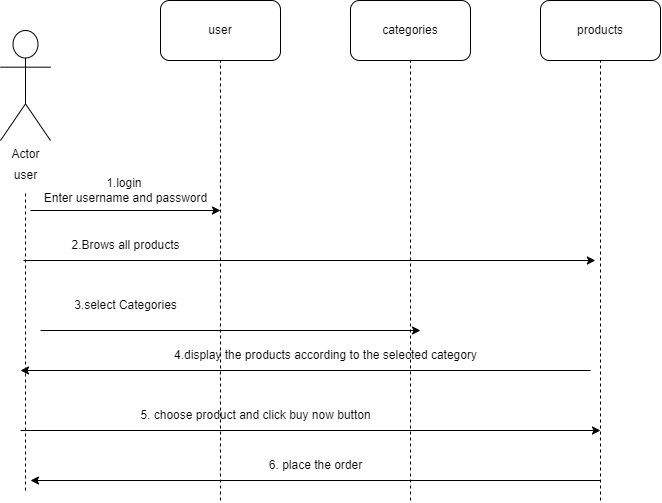

The diagram above was exported from draw.io. Its source (the exported page's mxGraphModel, read from the mxfile embedded in the PNG):
<mxGraphModel dx="674" dy="787" grid="1" gridSize="10" guides="1" tooltips="1" connect="1" arrows="1" fold="1" page="1" pageScale="1" pageWidth="827" pageHeight="1169" math="0" shadow="0">
  <root>
    <mxCell id="0" />
    <mxCell id="1" parent="0" />
    <mxCell id="UwhQtp7BM3WO5bEk0MvF-1" value="Actor" style="shape=umlActor;verticalLabelPosition=bottom;verticalAlign=top;html=1;outlineConnect=0;" vertex="1" parent="1">
      <mxGeometry x="70" y="90" width="50" height="110" as="geometry" />
    </mxCell>
    <mxCell id="UwhQtp7BM3WO5bEk0MvF-2" value="user" style="rounded=1;whiteSpace=wrap;html=1;fillColor=none;" vertex="1" parent="1">
      <mxGeometry x="230" y="60" width="120" height="60" as="geometry" />
    </mxCell>
    <mxCell id="UwhQtp7BM3WO5bEk0MvF-3" value="categories" style="rounded=1;whiteSpace=wrap;html=1;fillColor=none;" vertex="1" parent="1">
      <mxGeometry x="420" y="60" width="120" height="60" as="geometry" />
    </mxCell>
    <mxCell id="UwhQtp7BM3WO5bEk0MvF-4" value="products" style="rounded=1;whiteSpace=wrap;html=1;fillColor=none;" vertex="1" parent="1">
      <mxGeometry x="610" y="60" width="120" height="60" as="geometry" />
    </mxCell>
    <mxCell id="UwhQtp7BM3WO5bEk0MvF-7" value="user" style="text;html=1;align=center;verticalAlign=middle;resizable=0;points=[];autosize=1;strokeColor=none;fillColor=none;" vertex="1" parent="1">
      <mxGeometry x="70" y="220" width="50" height="30" as="geometry" />
    </mxCell>
    <mxCell id="UwhQtp7BM3WO5bEk0MvF-8" value="" style="endArrow=none;dashed=1;html=1;rounded=0;entryX=0.5;entryY=1;entryDx=0;entryDy=0;" edge="1" parent="1" target="UwhQtp7BM3WO5bEk0MvF-2">
      <mxGeometry width="50" height="50" relative="1" as="geometry">
        <mxPoint x="290" y="560" as="sourcePoint" />
        <mxPoint x="440" y="270" as="targetPoint" />
      </mxGeometry>
    </mxCell>
    <mxCell id="UwhQtp7BM3WO5bEk0MvF-9" value="" style="endArrow=none;dashed=1;html=1;rounded=0;entryX=0.5;entryY=1;entryDx=0;entryDy=0;" edge="1" parent="1" target="UwhQtp7BM3WO5bEk0MvF-3">
      <mxGeometry width="50" height="50" relative="1" as="geometry">
        <mxPoint x="480" y="560" as="sourcePoint" />
        <mxPoint x="300" y="130" as="targetPoint" />
      </mxGeometry>
    </mxCell>
    <mxCell id="UwhQtp7BM3WO5bEk0MvF-10" value="" style="endArrow=none;dashed=1;html=1;rounded=0;entryX=0.5;entryY=1;entryDx=0;entryDy=0;" edge="1" parent="1" target="UwhQtp7BM3WO5bEk0MvF-4">
      <mxGeometry width="50" height="50" relative="1" as="geometry">
        <mxPoint x="670" y="560" as="sourcePoint" />
        <mxPoint x="490" y="130" as="targetPoint" />
      </mxGeometry>
    </mxCell>
    <mxCell id="UwhQtp7BM3WO5bEk0MvF-11" value="" style="endArrow=none;dashed=1;html=1;rounded=0;" edge="1" parent="1" target="UwhQtp7BM3WO5bEk0MvF-7">
      <mxGeometry width="50" height="50" relative="1" as="geometry">
        <mxPoint x="95" y="550" as="sourcePoint" />
        <mxPoint x="300" y="130" as="targetPoint" />
      </mxGeometry>
    </mxCell>
    <mxCell id="UwhQtp7BM3WO5bEk0MvF-14" value="" style="endArrow=classic;html=1;rounded=0;" edge="1" parent="1">
      <mxGeometry width="50" height="50" relative="1" as="geometry">
        <mxPoint x="100" y="270" as="sourcePoint" />
        <mxPoint x="290" y="270" as="targetPoint" />
      </mxGeometry>
    </mxCell>
    <mxCell id="UwhQtp7BM3WO5bEk0MvF-15" value="1.login&amp;nbsp;&lt;br&gt;Enter username and password" style="text;html=1;align=center;verticalAlign=middle;resizable=0;points=[];autosize=1;strokeColor=none;fillColor=none;" vertex="1" parent="1">
      <mxGeometry x="100" y="230" width="190" height="40" as="geometry" />
    </mxCell>
    <mxCell id="UwhQtp7BM3WO5bEk0MvF-16" value="3.select Categories" style="text;html=1;align=center;verticalAlign=middle;resizable=0;points=[];autosize=1;strokeColor=none;fillColor=none;" vertex="1" parent="1">
      <mxGeometry x="130" y="350" width="130" height="30" as="geometry" />
    </mxCell>
    <mxCell id="UwhQtp7BM3WO5bEk0MvF-17" value="" style="endArrow=classic;html=1;rounded=0;" edge="1" parent="1">
      <mxGeometry width="50" height="50" relative="1" as="geometry">
        <mxPoint x="90" y="490" as="sourcePoint" />
        <mxPoint x="670" y="490" as="targetPoint" />
      </mxGeometry>
    </mxCell>
    <mxCell id="UwhQtp7BM3WO5bEk0MvF-18" value="2.Brows all products" style="text;html=1;align=center;verticalAlign=middle;resizable=0;points=[];autosize=1;strokeColor=none;fillColor=none;" vertex="1" parent="1">
      <mxGeometry x="130" y="290" width="130" height="30" as="geometry" />
    </mxCell>
    <mxCell id="UwhQtp7BM3WO5bEk0MvF-19" value="" style="endArrow=classic;html=1;rounded=0;" edge="1" parent="1">
      <mxGeometry width="50" height="50" relative="1" as="geometry">
        <mxPoint x="93" y="320" as="sourcePoint" />
        <mxPoint x="664.88232421875" y="320" as="targetPoint" />
      </mxGeometry>
    </mxCell>
    <mxCell id="UwhQtp7BM3WO5bEk0MvF-20" value="" style="endArrow=classic;html=1;rounded=0;" edge="1" parent="1">
      <mxGeometry width="50" height="50" relative="1" as="geometry">
        <mxPoint x="660" y="430" as="sourcePoint" />
        <mxPoint x="90" y="430" as="targetPoint" />
      </mxGeometry>
    </mxCell>
    <mxCell id="UwhQtp7BM3WO5bEk0MvF-21" value="4.display the products according to the selected category" style="text;html=1;align=center;verticalAlign=middle;resizable=0;points=[];autosize=1;strokeColor=none;fillColor=none;" vertex="1" parent="1">
      <mxGeometry x="230" y="400" width="330" height="30" as="geometry" />
    </mxCell>
    <mxCell id="UwhQtp7BM3WO5bEk0MvF-22" value="" style="endArrow=classic;html=1;rounded=0;" edge="1" parent="1">
      <mxGeometry width="50" height="50" relative="1" as="geometry">
        <mxPoint x="110" y="390" as="sourcePoint" />
        <mxPoint x="490" y="390" as="targetPoint" />
      </mxGeometry>
    </mxCell>
    <mxCell id="UwhQtp7BM3WO5bEk0MvF-23" value="5. choose product and click buy now button" style="text;html=1;align=center;verticalAlign=middle;resizable=0;points=[];autosize=1;strokeColor=none;fillColor=none;" vertex="1" parent="1">
      <mxGeometry x="200" y="460" width="250" height="30" as="geometry" />
    </mxCell>
    <mxCell id="UwhQtp7BM3WO5bEk0MvF-24" value="" style="endArrow=classic;html=1;rounded=0;" edge="1" parent="1">
      <mxGeometry width="50" height="50" relative="1" as="geometry">
        <mxPoint x="670" y="540" as="sourcePoint" />
        <mxPoint x="100" y="540" as="targetPoint" />
      </mxGeometry>
    </mxCell>
    <mxCell id="UwhQtp7BM3WO5bEk0MvF-25" value="6. place the order" style="text;html=1;align=center;verticalAlign=middle;resizable=0;points=[];autosize=1;strokeColor=none;fillColor=none;" vertex="1" parent="1">
      <mxGeometry x="325" y="510" width="120" height="30" as="geometry" />
    </mxCell>
  </root>
</mxGraphModel>